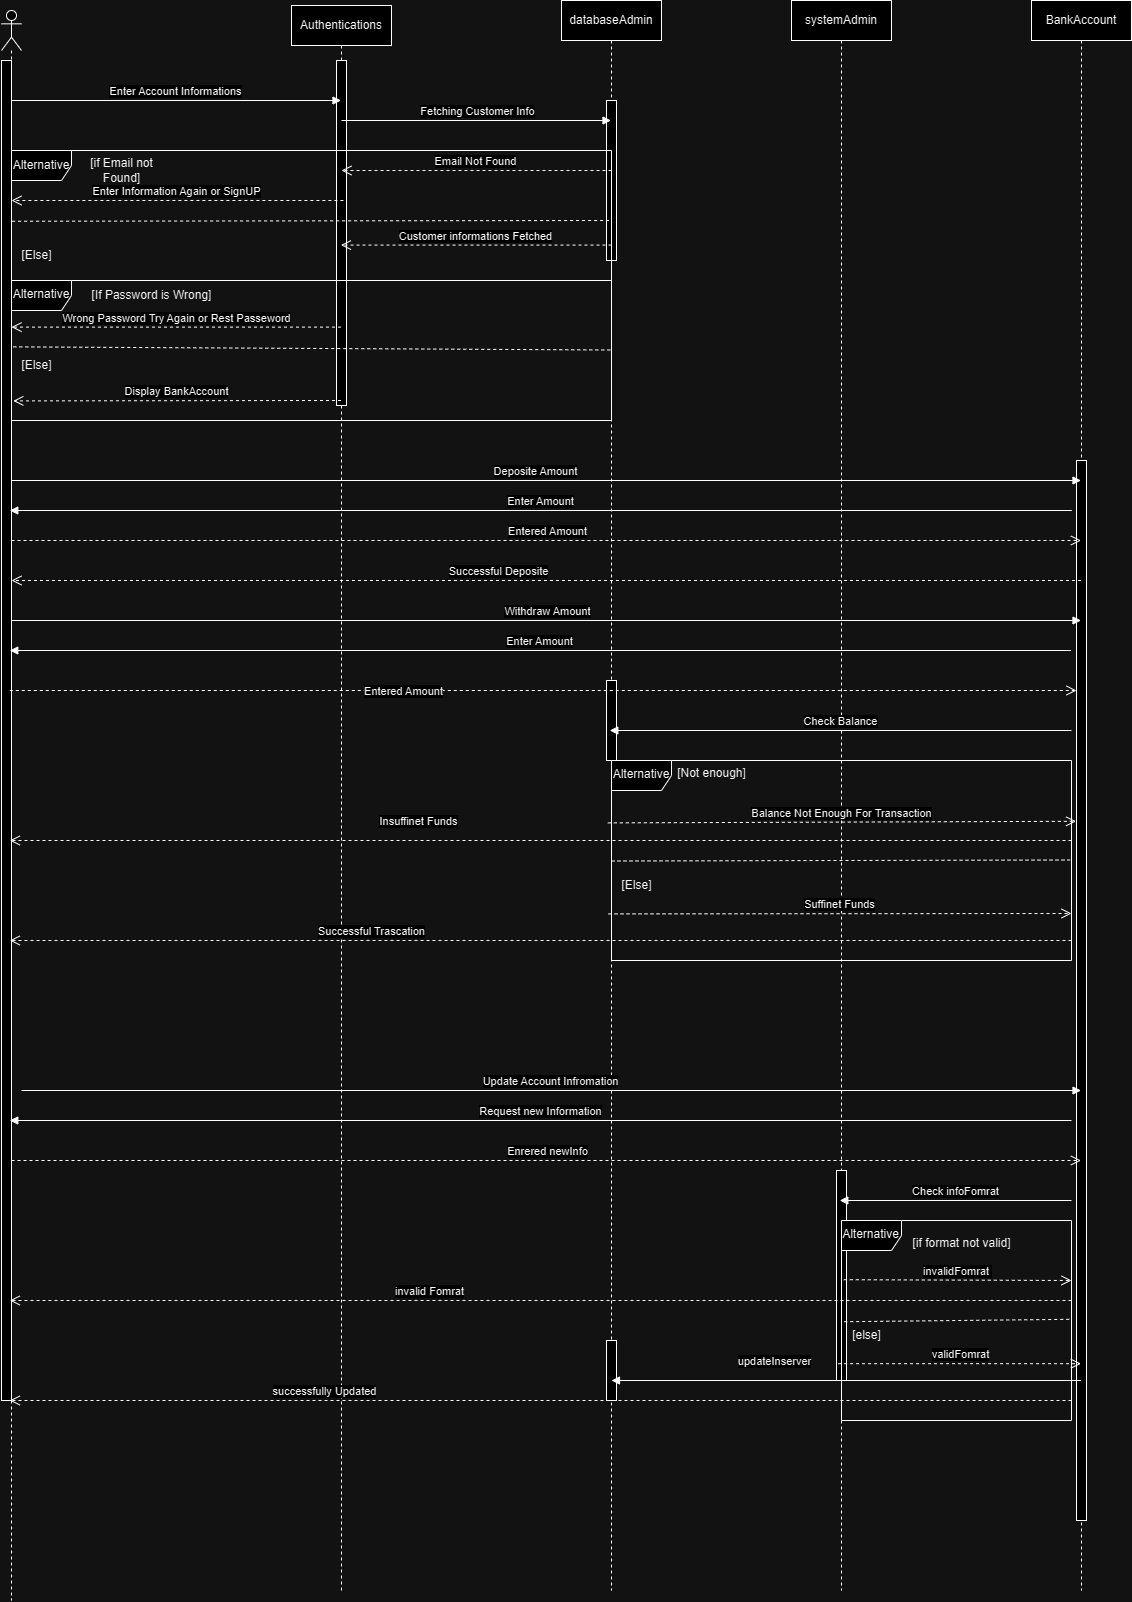

The diagram above was exported from draw.io. Its source (the exported page's mxGraphModel, read from the mxfile embedded in the PNG):
<mxGraphModel dx="3166" dy="1207" grid="1" gridSize="10" guides="1" tooltips="1" connect="1" arrows="1" fold="1" page="1" pageScale="1" pageWidth="850" pageHeight="1100" math="0" shadow="0">
  <root>
    <mxCell id="0" />
    <mxCell id="1" parent="0" />
    <mxCell id="4Xxyi2E67W921yMK9JpZ-12" value="databaseAdmin" style="shape=umlLifeline;perimeter=lifelinePerimeter;whiteSpace=wrap;html=1;container=1;dropTarget=0;collapsible=0;recursiveResize=0;outlineConnect=0;portConstraint=eastwest;newEdgeStyle={&quot;curved&quot;:0,&quot;rounded&quot;:0};" parent="1" vertex="1">
      <mxGeometry x="480" y="210" width="100" height="1590" as="geometry" />
    </mxCell>
    <mxCell id="4Xxyi2E67W921yMK9JpZ-94" value="" style="html=1;points=[[0,0,0,0,5],[0,1,0,0,-5],[1,0,0,0,5],[1,1,0,0,-5]];perimeter=orthogonalPerimeter;outlineConnect=0;targetShapes=umlLifeline;portConstraint=eastwest;newEdgeStyle={&quot;curved&quot;:0,&quot;rounded&quot;:0};" parent="4Xxyi2E67W921yMK9JpZ-12" vertex="1">
      <mxGeometry x="45" y="100" width="10" height="160" as="geometry" />
    </mxCell>
    <mxCell id="4Xxyi2E67W921yMK9JpZ-95" value="" style="html=1;points=[[0,0,0,0,5],[0,1,0,0,-5],[1,0,0,0,5],[1,1,0,0,-5]];perimeter=orthogonalPerimeter;outlineConnect=0;targetShapes=umlLifeline;portConstraint=eastwest;newEdgeStyle={&quot;curved&quot;:0,&quot;rounded&quot;:0};" parent="4Xxyi2E67W921yMK9JpZ-12" vertex="1">
      <mxGeometry x="45" y="680" width="10" height="80" as="geometry" />
    </mxCell>
    <mxCell id="4Xxyi2E67W921yMK9JpZ-97" value="" style="html=1;points=[[0,0,0,0,5],[0,1,0,0,-5],[1,0,0,0,5],[1,1,0,0,-5]];perimeter=orthogonalPerimeter;outlineConnect=0;targetShapes=umlLifeline;portConstraint=eastwest;newEdgeStyle={&quot;curved&quot;:0,&quot;rounded&quot;:0};" parent="4Xxyi2E67W921yMK9JpZ-12" vertex="1">
      <mxGeometry x="45" y="1340" width="10" height="60" as="geometry" />
    </mxCell>
    <mxCell id="4Xxyi2E67W921yMK9JpZ-14" value="" style="shape=umlLifeline;perimeter=lifelinePerimeter;whiteSpace=wrap;html=1;container=1;dropTarget=0;collapsible=0;recursiveResize=0;outlineConnect=0;portConstraint=eastwest;newEdgeStyle={&quot;curved&quot;:0,&quot;rounded&quot;:0};participant=umlActor;" parent="1" vertex="1">
      <mxGeometry x="-80" y="220" width="20" height="1590" as="geometry" />
    </mxCell>
    <mxCell id="4Xxyi2E67W921yMK9JpZ-92" value="" style="html=1;points=[[0,0,0,0,5],[0,1,0,0,-5],[1,0,0,0,5],[1,1,0,0,-5]];perimeter=orthogonalPerimeter;outlineConnect=0;targetShapes=umlLifeline;portConstraint=eastwest;newEdgeStyle={&quot;curved&quot;:0,&quot;rounded&quot;:0};" parent="4Xxyi2E67W921yMK9JpZ-14" vertex="1">
      <mxGeometry y="50" width="10" height="1340" as="geometry" />
    </mxCell>
    <mxCell id="4Xxyi2E67W921yMK9JpZ-15" value="systemAdmin" style="shape=umlLifeline;perimeter=lifelinePerimeter;whiteSpace=wrap;html=1;container=1;dropTarget=0;collapsible=0;recursiveResize=0;outlineConnect=0;portConstraint=eastwest;newEdgeStyle={&quot;curved&quot;:0,&quot;rounded&quot;:0};" parent="1" vertex="1">
      <mxGeometry x="710" y="210" width="100" height="1590" as="geometry" />
    </mxCell>
    <mxCell id="4Xxyi2E67W921yMK9JpZ-96" value="" style="html=1;points=[[0,0,0,0,5],[0,1,0,0,-5],[1,0,0,0,5],[1,1,0,0,-5]];perimeter=orthogonalPerimeter;outlineConnect=0;targetShapes=umlLifeline;portConstraint=eastwest;newEdgeStyle={&quot;curved&quot;:0,&quot;rounded&quot;:0};" parent="4Xxyi2E67W921yMK9JpZ-15" vertex="1">
      <mxGeometry x="45" y="1170" width="10" height="210" as="geometry" />
    </mxCell>
    <mxCell id="4Xxyi2E67W921yMK9JpZ-16" value="Authentications" style="shape=umlLifeline;perimeter=lifelinePerimeter;whiteSpace=wrap;html=1;container=1;dropTarget=0;collapsible=0;recursiveResize=0;outlineConnect=0;portConstraint=eastwest;newEdgeStyle={&quot;curved&quot;:0,&quot;rounded&quot;:0};" parent="1" vertex="1">
      <mxGeometry x="210" y="215" width="100" height="1585" as="geometry" />
    </mxCell>
    <mxCell id="4Xxyi2E67W921yMK9JpZ-93" value="" style="html=1;points=[[0,0,0,0,5],[0,1,0,0,-5],[1,0,0,0,5],[1,1,0,0,-5]];perimeter=orthogonalPerimeter;outlineConnect=0;targetShapes=umlLifeline;portConstraint=eastwest;newEdgeStyle={&quot;curved&quot;:0,&quot;rounded&quot;:0};" parent="4Xxyi2E67W921yMK9JpZ-16" vertex="1">
      <mxGeometry x="45" y="55" width="10" height="345" as="geometry" />
    </mxCell>
    <mxCell id="4Xxyi2E67W921yMK9JpZ-17" value="BankAccount" style="shape=umlLifeline;perimeter=lifelinePerimeter;whiteSpace=wrap;html=1;container=1;dropTarget=0;collapsible=0;recursiveResize=0;outlineConnect=0;portConstraint=eastwest;newEdgeStyle={&quot;curved&quot;:0,&quot;rounded&quot;:0};" parent="1" vertex="1">
      <mxGeometry x="950" y="210" width="100" height="1590" as="geometry" />
    </mxCell>
    <mxCell id="4Xxyi2E67W921yMK9JpZ-98" value="" style="html=1;points=[[0,0,0,0,5],[0,1,0,0,-5],[1,0,0,0,5],[1,1,0,0,-5]];perimeter=orthogonalPerimeter;outlineConnect=0;targetShapes=umlLifeline;portConstraint=eastwest;newEdgeStyle={&quot;curved&quot;:0,&quot;rounded&quot;:0};" parent="4Xxyi2E67W921yMK9JpZ-17" vertex="1">
      <mxGeometry x="45" y="460" width="10" height="1060" as="geometry" />
    </mxCell>
    <mxCell id="4Xxyi2E67W921yMK9JpZ-18" value="Enter Account Informations" style="html=1;verticalAlign=bottom;endArrow=block;curved=0;rounded=0;" parent="1" target="4Xxyi2E67W921yMK9JpZ-16" edge="1">
      <mxGeometry width="80" relative="1" as="geometry">
        <mxPoint x="-70" y="310" as="sourcePoint" />
        <mxPoint x="109.5" y="310" as="targetPoint" />
      </mxGeometry>
    </mxCell>
    <mxCell id="4Xxyi2E67W921yMK9JpZ-19" value="Fetching Customer Info" style="html=1;verticalAlign=bottom;endArrow=block;curved=0;rounded=0;" parent="1" target="4Xxyi2E67W921yMK9JpZ-12" edge="1">
      <mxGeometry width="80" relative="1" as="geometry">
        <mxPoint x="260" y="330" as="sourcePoint" />
        <mxPoint x="340" y="330" as="targetPoint" />
      </mxGeometry>
    </mxCell>
    <mxCell id="4Xxyi2E67W921yMK9JpZ-20" value="Alternative" style="shape=umlFrame;whiteSpace=wrap;html=1;pointerEvents=0;" parent="1" vertex="1">
      <mxGeometry x="-70" y="360" width="600" height="270" as="geometry" />
    </mxCell>
    <mxCell id="4Xxyi2E67W921yMK9JpZ-22" value="Email Not Found" style="html=1;verticalAlign=bottom;endArrow=open;dashed=1;endSize=8;curved=0;rounded=0;" parent="1" edge="1">
      <mxGeometry relative="1" as="geometry">
        <mxPoint x="530" y="380" as="sourcePoint" />
        <mxPoint x="260" y="380" as="targetPoint" />
      </mxGeometry>
    </mxCell>
    <mxCell id="4Xxyi2E67W921yMK9JpZ-28" value="Alternative" style="shape=umlFrame;whiteSpace=wrap;html=1;pointerEvents=0;" parent="1" vertex="1">
      <mxGeometry x="-70" y="490" width="600" height="140" as="geometry" />
    </mxCell>
    <mxCell id="4Xxyi2E67W921yMK9JpZ-29" value="Customer informations Fetched" style="html=1;verticalAlign=bottom;endArrow=open;dashed=1;endSize=8;curved=0;rounded=0;" parent="1" edge="1">
      <mxGeometry relative="1" as="geometry">
        <mxPoint x="530" y="454.58" as="sourcePoint" />
        <mxPoint x="259.44736842105294" y="454.58" as="targetPoint" />
      </mxGeometry>
    </mxCell>
    <mxCell id="4Xxyi2E67W921yMK9JpZ-34" value="[if Email not&lt;div&gt;Found]&lt;/div&gt;" style="text;html=1;align=center;verticalAlign=middle;resizable=0;points=[];autosize=1;strokeColor=none;fillColor=none;" parent="1" vertex="1">
      <mxGeometry x="-5" y="360" width="90" height="40" as="geometry" />
    </mxCell>
    <mxCell id="4Xxyi2E67W921yMK9JpZ-35" value="[Else]" style="text;html=1;align=center;verticalAlign=middle;resizable=0;points=[];autosize=1;strokeColor=none;fillColor=none;" parent="1" vertex="1">
      <mxGeometry x="-70" y="450" width="50" height="30" as="geometry" />
    </mxCell>
    <mxCell id="4Xxyi2E67W921yMK9JpZ-37" value="" style="endArrow=none;dashed=1;html=1;rounded=0;entryX=1.004;entryY=0.279;entryDx=0;entryDy=0;entryPerimeter=0;exitX=0.001;exitY=0.262;exitDx=0;exitDy=0;exitPerimeter=0;" parent="1" source="4Xxyi2E67W921yMK9JpZ-20" edge="1">
      <mxGeometry width="50" height="50" relative="1" as="geometry">
        <mxPoint x="78.19999999999999" y="430.25" as="sourcePoint" />
        <mxPoint x="529.9999999999998" y="430" as="targetPoint" />
      </mxGeometry>
    </mxCell>
    <mxCell id="4Xxyi2E67W921yMK9JpZ-38" value="Enter Information Again or SignUP" style="html=1;verticalAlign=bottom;endArrow=open;dashed=1;endSize=8;curved=0;rounded=0;entryX=-0.004;entryY=0.222;entryDx=0;entryDy=0;entryPerimeter=0;" parent="1" edge="1">
      <mxGeometry relative="1" as="geometry">
        <mxPoint x="261.9" y="409.99999999999994" as="sourcePoint" />
        <mxPoint x="-70.00000000000009" y="409.99999999999994" as="targetPoint" />
      </mxGeometry>
    </mxCell>
    <mxCell id="4Xxyi2E67W921yMK9JpZ-39" value="Wrong Password Try Again or Rest Passeword" style="html=1;verticalAlign=bottom;endArrow=open;dashed=1;endSize=8;curved=0;rounded=0;entryX=0;entryY=0.333;entryDx=0;entryDy=0;entryPerimeter=0;" parent="1" source="4Xxyi2E67W921yMK9JpZ-16" target="4Xxyi2E67W921yMK9JpZ-28" edge="1">
      <mxGeometry relative="1" as="geometry">
        <mxPoint x="160" y="540" as="sourcePoint" />
        <mxPoint x="50" y="540" as="targetPoint" />
      </mxGeometry>
    </mxCell>
    <mxCell id="4Xxyi2E67W921yMK9JpZ-41" value="Display BankAccount" style="html=1;verticalAlign=bottom;endArrow=open;dashed=1;endSize=8;curved=0;rounded=0;entryX=0.003;entryY=0.86;entryDx=0;entryDy=0;entryPerimeter=0;" parent="1" target="4Xxyi2E67W921yMK9JpZ-28" edge="1">
      <mxGeometry relative="1" as="geometry">
        <mxPoint x="259.5" y="610" as="sourcePoint" />
        <mxPoint x="80" y="610" as="targetPoint" />
      </mxGeometry>
    </mxCell>
    <mxCell id="4Xxyi2E67W921yMK9JpZ-42" value="" style="endArrow=none;dashed=1;html=1;rounded=0;exitX=0.003;exitY=0.474;exitDx=0;exitDy=0;exitPerimeter=0;" parent="1" source="4Xxyi2E67W921yMK9JpZ-28" edge="1">
      <mxGeometry width="50" height="50" relative="1" as="geometry">
        <mxPoint x="80" y="559.5" as="sourcePoint" />
        <mxPoint x="529.5" y="559.5" as="targetPoint" />
      </mxGeometry>
    </mxCell>
    <mxCell id="4Xxyi2E67W921yMK9JpZ-43" value="[If Password is Wrong]" style="text;html=1;align=center;verticalAlign=middle;resizable=0;points=[];autosize=1;strokeColor=none;fillColor=none;" parent="1" vertex="1">
      <mxGeometry y="490" width="140" height="30" as="geometry" />
    </mxCell>
    <mxCell id="4Xxyi2E67W921yMK9JpZ-44" value="[Else]" style="text;html=1;align=center;verticalAlign=middle;resizable=0;points=[];autosize=1;strokeColor=none;fillColor=none;" parent="1" vertex="1">
      <mxGeometry x="-70" y="560" width="50" height="30" as="geometry" />
    </mxCell>
    <mxCell id="4Xxyi2E67W921yMK9JpZ-48" value="Deposite Amount" style="html=1;verticalAlign=bottom;endArrow=block;curved=0;rounded=0;" parent="1" target="4Xxyi2E67W921yMK9JpZ-17" edge="1">
      <mxGeometry width="80" relative="1" as="geometry">
        <mxPoint x="-50" y="690" as="sourcePoint" />
        <mxPoint x="160" y="684.5" as="targetPoint" />
        <Array as="points">
          <mxPoint x="-70" y="690" />
        </Array>
      </mxGeometry>
    </mxCell>
    <mxCell id="4Xxyi2E67W921yMK9JpZ-51" value="Enter Amount" style="html=1;verticalAlign=bottom;endArrow=block;curved=0;rounded=0;" parent="1" target="4Xxyi2E67W921yMK9JpZ-14" edge="1">
      <mxGeometry width="80" relative="1" as="geometry">
        <mxPoint x="990.33" y="720" as="sourcePoint" />
        <mxPoint x="79.99666666666651" y="720" as="targetPoint" />
      </mxGeometry>
    </mxCell>
    <mxCell id="4Xxyi2E67W921yMK9JpZ-52" value="Successful Deposite" style="html=1;verticalAlign=bottom;endArrow=open;dashed=1;endSize=8;curved=0;rounded=0;" parent="1" source="4Xxyi2E67W921yMK9JpZ-17" edge="1">
      <mxGeometry x="0.0879" relative="1" as="geometry">
        <mxPoint x="839.4999999999995" y="789.9999999999998" as="sourcePoint" />
        <mxPoint x="-70" y="790" as="targetPoint" />
        <mxPoint as="offset" />
      </mxGeometry>
    </mxCell>
    <mxCell id="4Xxyi2E67W921yMK9JpZ-54" value="Withdraw Amount" style="html=1;verticalAlign=bottom;endArrow=block;curved=0;rounded=0;" parent="1" target="4Xxyi2E67W921yMK9JpZ-17" edge="1">
      <mxGeometry width="80" relative="1" as="geometry">
        <mxPoint x="-70" y="830" as="sourcePoint" />
        <mxPoint x="839.4999999999995" y="829.9999999999998" as="targetPoint" />
        <mxPoint as="offset" />
      </mxGeometry>
    </mxCell>
    <mxCell id="4Xxyi2E67W921yMK9JpZ-57" value="Enter Amount" style="html=1;verticalAlign=bottom;endArrow=block;curved=0;rounded=0;" parent="1" target="4Xxyi2E67W921yMK9JpZ-14" edge="1">
      <mxGeometry width="80" relative="1" as="geometry">
        <mxPoint x="989.5000000000005" y="860" as="sourcePoint" />
        <mxPoint x="79.99736842105249" y="860" as="targetPoint" />
      </mxGeometry>
    </mxCell>
    <mxCell id="4Xxyi2E67W921yMK9JpZ-58" value="Entered Amount" style="html=1;verticalAlign=bottom;endArrow=open;dashed=1;endSize=8;curved=0;rounded=0;" parent="1" target="4Xxyi2E67W921yMK9JpZ-17" edge="1">
      <mxGeometry relative="1" as="geometry">
        <mxPoint x="-70" y="750" as="sourcePoint" />
        <mxPoint x="839.4999999999995" y="749.9999999999998" as="targetPoint" />
      </mxGeometry>
    </mxCell>
    <mxCell id="4Xxyi2E67W921yMK9JpZ-59" value="Entered Amount" style="html=1;verticalAlign=bottom;endArrow=open;dashed=1;endSize=8;curved=0;rounded=0;" parent="1" source="4Xxyi2E67W921yMK9JpZ-14" edge="1">
      <mxGeometry x="-0.2637" y="-10" relative="1" as="geometry">
        <mxPoint x="85" y="900" as="sourcePoint" />
        <mxPoint x="995" y="900" as="targetPoint" />
        <mxPoint as="offset" />
      </mxGeometry>
    </mxCell>
    <mxCell id="4Xxyi2E67W921yMK9JpZ-61" value="Alternative" style="shape=umlFrame;whiteSpace=wrap;html=1;pointerEvents=0;" parent="1" vertex="1">
      <mxGeometry x="530" y="970" width="460" height="200" as="geometry" />
    </mxCell>
    <mxCell id="4Xxyi2E67W921yMK9JpZ-64" value="Check Balance" style="html=1;verticalAlign=bottom;endArrow=block;curved=0;rounded=0;" parent="1" target="4Xxyi2E67W921yMK9JpZ-12" edge="1">
      <mxGeometry width="80" relative="1" as="geometry">
        <mxPoint x="990" y="940" as="sourcePoint" />
        <mxPoint x="609.4473684210529" y="940" as="targetPoint" />
      </mxGeometry>
    </mxCell>
    <mxCell id="4Xxyi2E67W921yMK9JpZ-66" value="Balance Not Enough For Transaction" style="html=1;verticalAlign=bottom;endArrow=open;dashed=1;endSize=8;curved=0;rounded=0;entryX=1.01;entryY=0.304;entryDx=0;entryDy=0;entryPerimeter=0;exitX=-0.008;exitY=0.312;exitDx=0;exitDy=0;exitPerimeter=0;" parent="1" source="4Xxyi2E67W921yMK9JpZ-61" target="4Xxyi2E67W921yMK9JpZ-61" edge="1">
      <mxGeometry relative="1" as="geometry">
        <mxPoint x="610" y="1030" as="sourcePoint" />
        <mxPoint x="530" y="1030" as="targetPoint" />
      </mxGeometry>
    </mxCell>
    <mxCell id="4Xxyi2E67W921yMK9JpZ-69" value="Insuffinet Funds" style="html=1;verticalAlign=bottom;endArrow=open;dashed=1;endSize=8;curved=0;rounded=0;" parent="1" target="4Xxyi2E67W921yMK9JpZ-14" edge="1">
      <mxGeometry x="0.23" y="-10" relative="1" as="geometry">
        <mxPoint x="990" y="1050" as="sourcePoint" />
        <mxPoint x="910" y="1050" as="targetPoint" />
        <mxPoint as="offset" />
      </mxGeometry>
    </mxCell>
    <mxCell id="4Xxyi2E67W921yMK9JpZ-70" value="" style="endArrow=none;dashed=1;html=1;rounded=0;entryX=0.997;entryY=0.545;entryDx=0;entryDy=0;entryPerimeter=0;" parent="1" edge="1">
      <mxGeometry width="50" height="50" relative="1" as="geometry">
        <mxPoint x="530" y="1070.5" as="sourcePoint" />
        <mxPoint x="988.6199999999999" y="1069.5" as="targetPoint" />
      </mxGeometry>
    </mxCell>
    <mxCell id="4Xxyi2E67W921yMK9JpZ-72" value="Suffinet Funds" style="html=1;verticalAlign=bottom;endArrow=open;dashed=1;endSize=8;curved=0;rounded=0;exitX=-0.001;exitY=0.742;exitDx=0;exitDy=0;exitPerimeter=0;" parent="1" edge="1">
      <mxGeometry relative="1" as="geometry">
        <mxPoint x="527.0100000000004" y="1123.3999999999999" as="sourcePoint" />
        <mxPoint x="990" y="1123" as="targetPoint" />
      </mxGeometry>
    </mxCell>
    <mxCell id="4Xxyi2E67W921yMK9JpZ-73" value="Successful Trascation" style="html=1;verticalAlign=bottom;endArrow=open;dashed=1;endSize=8;curved=0;rounded=0;" parent="1" target="4Xxyi2E67W921yMK9JpZ-14" edge="1">
      <mxGeometry x="0.3179" relative="1" as="geometry">
        <mxPoint x="990" y="1150" as="sourcePoint" />
        <mxPoint x="910" y="1150" as="targetPoint" />
        <mxPoint as="offset" />
      </mxGeometry>
    </mxCell>
    <mxCell id="4Xxyi2E67W921yMK9JpZ-74" value="Update Account Infromation" style="html=1;verticalAlign=bottom;endArrow=block;curved=0;rounded=0;" parent="1" target="4Xxyi2E67W921yMK9JpZ-17" edge="1">
      <mxGeometry width="80" relative="1" as="geometry">
        <mxPoint x="-60" y="1300" as="sourcePoint" />
        <mxPoint x="849.4999999999995" y="1300" as="targetPoint" />
      </mxGeometry>
    </mxCell>
    <mxCell id="4Xxyi2E67W921yMK9JpZ-77" value="Request new Information" style="html=1;verticalAlign=bottom;endArrow=block;curved=0;rounded=0;" parent="1" target="4Xxyi2E67W921yMK9JpZ-14" edge="1">
      <mxGeometry width="80" relative="1" as="geometry">
        <mxPoint x="990" y="1330" as="sourcePoint" />
        <mxPoint x="80.50142857142845" y="1330" as="targetPoint" />
      </mxGeometry>
    </mxCell>
    <mxCell id="4Xxyi2E67W921yMK9JpZ-78" value="Enrered newInfo" style="html=1;verticalAlign=bottom;endArrow=open;dashed=1;endSize=8;curved=0;rounded=0;" parent="1" target="4Xxyi2E67W921yMK9JpZ-17" edge="1">
      <mxGeometry relative="1" as="geometry">
        <mxPoint x="-70" y="1370" as="sourcePoint" />
        <mxPoint x="969.4999999999995" y="1370" as="targetPoint" />
      </mxGeometry>
    </mxCell>
    <mxCell id="4Xxyi2E67W921yMK9JpZ-79" value="Check infoFomrat" style="html=1;verticalAlign=bottom;endArrow=block;curved=0;rounded=0;" parent="1" target="4Xxyi2E67W921yMK9JpZ-15" edge="1">
      <mxGeometry width="80" relative="1" as="geometry">
        <mxPoint x="990" y="1410" as="sourcePoint" />
        <mxPoint x="839.3888888888891" y="1410" as="targetPoint" />
      </mxGeometry>
    </mxCell>
    <mxCell id="4Xxyi2E67W921yMK9JpZ-80" value="Alternative" style="shape=umlFrame;whiteSpace=wrap;html=1;pointerEvents=0;" parent="1" vertex="1">
      <mxGeometry x="760" y="1430" width="230" height="200" as="geometry" />
    </mxCell>
    <mxCell id="4Xxyi2E67W921yMK9JpZ-81" value="" style="endArrow=none;dashed=1;html=1;rounded=0;entryX=1.024;entryY=0.445;entryDx=0;entryDy=0;entryPerimeter=0;exitX=0.012;exitY=0.562;exitDx=0;exitDy=0;exitPerimeter=0;" parent="1" edge="1">
      <mxGeometry width="50" height="50" relative="1" as="geometry">
        <mxPoint x="762.7599999999998" y="1531.1999999999996" as="sourcePoint" />
        <mxPoint x="990" y="1528.8" as="targetPoint" />
      </mxGeometry>
    </mxCell>
    <mxCell id="4Xxyi2E67W921yMK9JpZ-82" value="invalidFomrat&amp;nbsp;" style="html=1;verticalAlign=bottom;endArrow=open;dashed=1;endSize=8;curved=0;rounded=0;entryX=1;entryY=0.3;entryDx=0;entryDy=0;entryPerimeter=0;exitX=0.01;exitY=0.296;exitDx=0;exitDy=0;exitPerimeter=0;" parent="1" source="4Xxyi2E67W921yMK9JpZ-80" target="4Xxyi2E67W921yMK9JpZ-80" edge="1">
      <mxGeometry relative="1" as="geometry">
        <mxPoint x="774.79" y="1490" as="sourcePoint" />
        <mxPoint x="975.2099999999999" y="1480" as="targetPoint" />
      </mxGeometry>
    </mxCell>
    <mxCell id="4Xxyi2E67W921yMK9JpZ-84" value="invalid Fomrat" style="html=1;verticalAlign=bottom;endArrow=open;dashed=1;endSize=8;curved=0;rounded=0;" parent="1" target="4Xxyi2E67W921yMK9JpZ-14" edge="1">
      <mxGeometry x="0.208" relative="1" as="geometry">
        <mxPoint x="990" y="1510" as="sourcePoint" />
        <mxPoint x="910" y="1510" as="targetPoint" />
        <mxPoint as="offset" />
      </mxGeometry>
    </mxCell>
    <mxCell id="4Xxyi2E67W921yMK9JpZ-85" value="validFomrat" style="html=1;verticalAlign=bottom;endArrow=open;dashed=1;endSize=8;curved=0;rounded=0;exitX=-0.015;exitY=0.716;exitDx=0;exitDy=0;exitPerimeter=0;" parent="1" source="4Xxyi2E67W921yMK9JpZ-80" target="4Xxyi2E67W921yMK9JpZ-17" edge="1">
      <mxGeometry relative="1" as="geometry">
        <mxPoint x="840" y="1570" as="sourcePoint" />
        <mxPoint x="760" y="1570" as="targetPoint" />
      </mxGeometry>
    </mxCell>
    <mxCell id="4Xxyi2E67W921yMK9JpZ-86" value="updateInserver" style="html=1;verticalAlign=bottom;endArrow=block;curved=0;rounded=0;" parent="1" source="4Xxyi2E67W921yMK9JpZ-17" edge="1">
      <mxGeometry x="0.3036" y="-10" width="80" relative="1" as="geometry">
        <mxPoint x="910.61" y="1590" as="sourcePoint" />
        <mxPoint x="529.9988888888892" y="1590" as="targetPoint" />
        <mxPoint as="offset" />
      </mxGeometry>
    </mxCell>
    <mxCell id="4Xxyi2E67W921yMK9JpZ-87" value="successfully Updated" style="html=1;verticalAlign=bottom;endArrow=open;dashed=1;endSize=8;curved=0;rounded=0;" parent="1" target="4Xxyi2E67W921yMK9JpZ-14" edge="1">
      <mxGeometry x="0.4056" relative="1" as="geometry">
        <mxPoint x="990" y="1610" as="sourcePoint" />
        <mxPoint x="910" y="1610" as="targetPoint" />
        <mxPoint as="offset" />
      </mxGeometry>
    </mxCell>
    <mxCell id="4Xxyi2E67W921yMK9JpZ-88" value="[Not enough]" style="text;html=1;align=center;verticalAlign=middle;resizable=0;points=[];autosize=1;strokeColor=none;fillColor=none;" parent="1" vertex="1">
      <mxGeometry x="585" y="968" width="90" height="30" as="geometry" />
    </mxCell>
    <mxCell id="4Xxyi2E67W921yMK9JpZ-89" value="[Else]" style="text;html=1;align=center;verticalAlign=middle;resizable=0;points=[];autosize=1;strokeColor=none;fillColor=none;" parent="1" vertex="1">
      <mxGeometry x="530" y="1080" width="50" height="30" as="geometry" />
    </mxCell>
    <mxCell id="4Xxyi2E67W921yMK9JpZ-90" value="[if format not valid]" style="text;html=1;align=center;verticalAlign=middle;resizable=0;points=[];autosize=1;strokeColor=none;fillColor=none;" parent="1" vertex="1">
      <mxGeometry x="820" y="1438" width="120" height="30" as="geometry" />
    </mxCell>
    <mxCell id="4Xxyi2E67W921yMK9JpZ-91" value="[else]" style="text;html=1;align=center;verticalAlign=middle;resizable=0;points=[];autosize=1;strokeColor=none;fillColor=none;" parent="1" vertex="1">
      <mxGeometry x="760" y="1530" width="50" height="30" as="geometry" />
    </mxCell>
  </root>
</mxGraphModel>